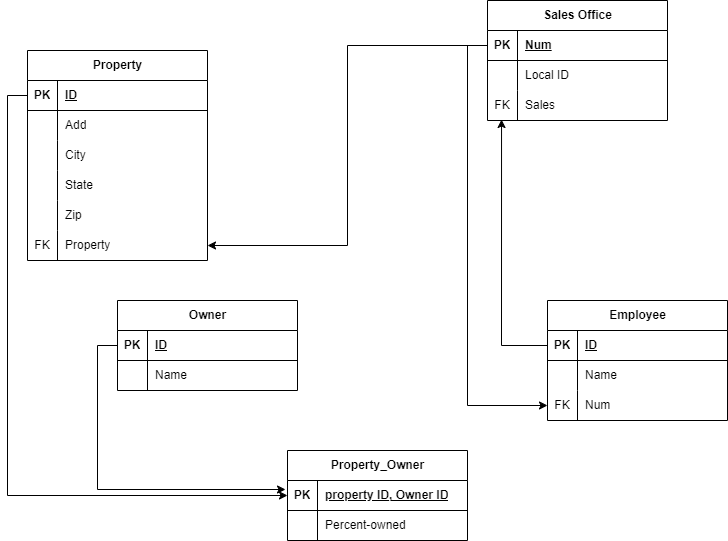

The diagram above was exported from draw.io. Its source (the exported page's mxGraphModel, read from the mxfile embedded in the PNG):
<mxGraphModel dx="880" dy="434" grid="1" gridSize="10" guides="1" tooltips="1" connect="1" arrows="1" fold="1" page="1" pageScale="1" pageWidth="850" pageHeight="1100" math="0" shadow="0">
  <root>
    <mxCell id="0" />
    <mxCell id="1" parent="0" />
    <mxCell id="F6OPzRbjotyjrHQDxlsr-1" value="Sales Office" style="shape=table;startSize=30;container=1;collapsible=1;childLayout=tableLayout;fixedRows=1;rowLines=0;fontStyle=1;align=center;resizeLast=1;html=1;" vertex="1" parent="1">
      <mxGeometry x="620" y="10" width="180" height="120" as="geometry" />
    </mxCell>
    <mxCell id="F6OPzRbjotyjrHQDxlsr-2" value="" style="shape=tableRow;horizontal=0;startSize=0;swimlaneHead=0;swimlaneBody=0;fillColor=none;collapsible=0;dropTarget=0;points=[[0,0.5],[1,0.5]];portConstraint=eastwest;top=0;left=0;right=0;bottom=1;" vertex="1" parent="F6OPzRbjotyjrHQDxlsr-1">
      <mxGeometry y="30" width="180" height="30" as="geometry" />
    </mxCell>
    <mxCell id="F6OPzRbjotyjrHQDxlsr-3" value="PK" style="shape=partialRectangle;connectable=0;fillColor=none;top=0;left=0;bottom=0;right=0;fontStyle=1;overflow=hidden;whiteSpace=wrap;html=1;" vertex="1" parent="F6OPzRbjotyjrHQDxlsr-2">
      <mxGeometry width="30" height="30" as="geometry">
        <mxRectangle width="30" height="30" as="alternateBounds" />
      </mxGeometry>
    </mxCell>
    <mxCell id="F6OPzRbjotyjrHQDxlsr-4" value="Num" style="shape=partialRectangle;connectable=0;fillColor=none;top=0;left=0;bottom=0;right=0;align=left;spacingLeft=6;fontStyle=5;overflow=hidden;whiteSpace=wrap;html=1;" vertex="1" parent="F6OPzRbjotyjrHQDxlsr-2">
      <mxGeometry x="30" width="150" height="30" as="geometry">
        <mxRectangle width="150" height="30" as="alternateBounds" />
      </mxGeometry>
    </mxCell>
    <mxCell id="F6OPzRbjotyjrHQDxlsr-5" value="" style="shape=tableRow;horizontal=0;startSize=0;swimlaneHead=0;swimlaneBody=0;fillColor=none;collapsible=0;dropTarget=0;points=[[0,0.5],[1,0.5]];portConstraint=eastwest;top=0;left=0;right=0;bottom=0;" vertex="1" parent="F6OPzRbjotyjrHQDxlsr-1">
      <mxGeometry y="60" width="180" height="30" as="geometry" />
    </mxCell>
    <mxCell id="F6OPzRbjotyjrHQDxlsr-6" value="" style="shape=partialRectangle;connectable=0;fillColor=none;top=0;left=0;bottom=0;right=0;editable=1;overflow=hidden;whiteSpace=wrap;html=1;" vertex="1" parent="F6OPzRbjotyjrHQDxlsr-5">
      <mxGeometry width="30" height="30" as="geometry">
        <mxRectangle width="30" height="30" as="alternateBounds" />
      </mxGeometry>
    </mxCell>
    <mxCell id="F6OPzRbjotyjrHQDxlsr-7" value="Local ID" style="shape=partialRectangle;connectable=0;fillColor=none;top=0;left=0;bottom=0;right=0;align=left;spacingLeft=6;overflow=hidden;whiteSpace=wrap;html=1;" vertex="1" parent="F6OPzRbjotyjrHQDxlsr-5">
      <mxGeometry x="30" width="150" height="30" as="geometry">
        <mxRectangle width="150" height="30" as="alternateBounds" />
      </mxGeometry>
    </mxCell>
    <mxCell id="F6OPzRbjotyjrHQDxlsr-8" style="shape=tableRow;horizontal=0;startSize=0;swimlaneHead=0;swimlaneBody=0;fillColor=none;collapsible=0;dropTarget=0;points=[[0,0.5],[1,0.5]];portConstraint=eastwest;top=0;left=0;right=0;bottom=0;" vertex="1" parent="F6OPzRbjotyjrHQDxlsr-1">
      <mxGeometry y="90" width="180" height="30" as="geometry" />
    </mxCell>
    <mxCell id="F6OPzRbjotyjrHQDxlsr-9" value="FK" style="shape=partialRectangle;connectable=0;fillColor=none;top=0;left=0;bottom=0;right=0;editable=1;overflow=hidden;whiteSpace=wrap;html=1;" vertex="1" parent="F6OPzRbjotyjrHQDxlsr-8">
      <mxGeometry width="30" height="30" as="geometry">
        <mxRectangle width="30" height="30" as="alternateBounds" />
      </mxGeometry>
    </mxCell>
    <mxCell id="F6OPzRbjotyjrHQDxlsr-10" value="Sales" style="shape=partialRectangle;connectable=0;fillColor=none;top=0;left=0;bottom=0;right=0;align=left;spacingLeft=6;overflow=hidden;whiteSpace=wrap;html=1;" vertex="1" parent="F6OPzRbjotyjrHQDxlsr-8">
      <mxGeometry x="30" width="150" height="30" as="geometry">
        <mxRectangle width="150" height="30" as="alternateBounds" />
      </mxGeometry>
    </mxCell>
    <mxCell id="F6OPzRbjotyjrHQDxlsr-11" value="Property" style="shape=table;startSize=30;container=1;collapsible=1;childLayout=tableLayout;fixedRows=1;rowLines=0;fontStyle=1;align=center;resizeLast=1;html=1;" vertex="1" parent="1">
      <mxGeometry x="160" y="60" width="180" height="210" as="geometry" />
    </mxCell>
    <mxCell id="F6OPzRbjotyjrHQDxlsr-12" value="" style="shape=tableRow;horizontal=0;startSize=0;swimlaneHead=0;swimlaneBody=0;fillColor=none;collapsible=0;dropTarget=0;points=[[0,0.5],[1,0.5]];portConstraint=eastwest;top=0;left=0;right=0;bottom=1;" vertex="1" parent="F6OPzRbjotyjrHQDxlsr-11">
      <mxGeometry y="30" width="180" height="30" as="geometry" />
    </mxCell>
    <mxCell id="F6OPzRbjotyjrHQDxlsr-13" value="PK" style="shape=partialRectangle;connectable=0;fillColor=none;top=0;left=0;bottom=0;right=0;fontStyle=1;overflow=hidden;whiteSpace=wrap;html=1;" vertex="1" parent="F6OPzRbjotyjrHQDxlsr-12">
      <mxGeometry width="30" height="30" as="geometry">
        <mxRectangle width="30" height="30" as="alternateBounds" />
      </mxGeometry>
    </mxCell>
    <mxCell id="F6OPzRbjotyjrHQDxlsr-14" value="ID" style="shape=partialRectangle;connectable=0;fillColor=none;top=0;left=0;bottom=0;right=0;align=left;spacingLeft=6;fontStyle=5;overflow=hidden;whiteSpace=wrap;html=1;" vertex="1" parent="F6OPzRbjotyjrHQDxlsr-12">
      <mxGeometry x="30" width="150" height="30" as="geometry">
        <mxRectangle width="150" height="30" as="alternateBounds" />
      </mxGeometry>
    </mxCell>
    <mxCell id="F6OPzRbjotyjrHQDxlsr-15" value="" style="shape=tableRow;horizontal=0;startSize=0;swimlaneHead=0;swimlaneBody=0;fillColor=none;collapsible=0;dropTarget=0;points=[[0,0.5],[1,0.5]];portConstraint=eastwest;top=0;left=0;right=0;bottom=0;" vertex="1" parent="F6OPzRbjotyjrHQDxlsr-11">
      <mxGeometry y="60" width="180" height="30" as="geometry" />
    </mxCell>
    <mxCell id="F6OPzRbjotyjrHQDxlsr-16" value="" style="shape=partialRectangle;connectable=0;fillColor=none;top=0;left=0;bottom=0;right=0;editable=1;overflow=hidden;whiteSpace=wrap;html=1;" vertex="1" parent="F6OPzRbjotyjrHQDxlsr-15">
      <mxGeometry width="30" height="30" as="geometry">
        <mxRectangle width="30" height="30" as="alternateBounds" />
      </mxGeometry>
    </mxCell>
    <mxCell id="F6OPzRbjotyjrHQDxlsr-17" value="Add" style="shape=partialRectangle;connectable=0;fillColor=none;top=0;left=0;bottom=0;right=0;align=left;spacingLeft=6;overflow=hidden;whiteSpace=wrap;html=1;" vertex="1" parent="F6OPzRbjotyjrHQDxlsr-15">
      <mxGeometry x="30" width="150" height="30" as="geometry">
        <mxRectangle width="150" height="30" as="alternateBounds" />
      </mxGeometry>
    </mxCell>
    <mxCell id="F6OPzRbjotyjrHQDxlsr-18" style="shape=tableRow;horizontal=0;startSize=0;swimlaneHead=0;swimlaneBody=0;fillColor=none;collapsible=0;dropTarget=0;points=[[0,0.5],[1,0.5]];portConstraint=eastwest;top=0;left=0;right=0;bottom=0;" vertex="1" parent="F6OPzRbjotyjrHQDxlsr-11">
      <mxGeometry y="90" width="180" height="30" as="geometry" />
    </mxCell>
    <mxCell id="F6OPzRbjotyjrHQDxlsr-19" style="shape=partialRectangle;connectable=0;fillColor=none;top=0;left=0;bottom=0;right=0;editable=1;overflow=hidden;whiteSpace=wrap;html=1;" vertex="1" parent="F6OPzRbjotyjrHQDxlsr-18">
      <mxGeometry width="30" height="30" as="geometry">
        <mxRectangle width="30" height="30" as="alternateBounds" />
      </mxGeometry>
    </mxCell>
    <mxCell id="F6OPzRbjotyjrHQDxlsr-20" value="City" style="shape=partialRectangle;connectable=0;fillColor=none;top=0;left=0;bottom=0;right=0;align=left;spacingLeft=6;overflow=hidden;whiteSpace=wrap;html=1;" vertex="1" parent="F6OPzRbjotyjrHQDxlsr-18">
      <mxGeometry x="30" width="150" height="30" as="geometry">
        <mxRectangle width="150" height="30" as="alternateBounds" />
      </mxGeometry>
    </mxCell>
    <mxCell id="F6OPzRbjotyjrHQDxlsr-21" style="shape=tableRow;horizontal=0;startSize=0;swimlaneHead=0;swimlaneBody=0;fillColor=none;collapsible=0;dropTarget=0;points=[[0,0.5],[1,0.5]];portConstraint=eastwest;top=0;left=0;right=0;bottom=0;" vertex="1" parent="F6OPzRbjotyjrHQDxlsr-11">
      <mxGeometry y="120" width="180" height="30" as="geometry" />
    </mxCell>
    <mxCell id="F6OPzRbjotyjrHQDxlsr-22" style="shape=partialRectangle;connectable=0;fillColor=none;top=0;left=0;bottom=0;right=0;editable=1;overflow=hidden;whiteSpace=wrap;html=1;" vertex="1" parent="F6OPzRbjotyjrHQDxlsr-21">
      <mxGeometry width="30" height="30" as="geometry">
        <mxRectangle width="30" height="30" as="alternateBounds" />
      </mxGeometry>
    </mxCell>
    <mxCell id="F6OPzRbjotyjrHQDxlsr-23" value="State" style="shape=partialRectangle;connectable=0;fillColor=none;top=0;left=0;bottom=0;right=0;align=left;spacingLeft=6;overflow=hidden;whiteSpace=wrap;html=1;" vertex="1" parent="F6OPzRbjotyjrHQDxlsr-21">
      <mxGeometry x="30" width="150" height="30" as="geometry">
        <mxRectangle width="150" height="30" as="alternateBounds" />
      </mxGeometry>
    </mxCell>
    <mxCell id="F6OPzRbjotyjrHQDxlsr-24" style="shape=tableRow;horizontal=0;startSize=0;swimlaneHead=0;swimlaneBody=0;fillColor=none;collapsible=0;dropTarget=0;points=[[0,0.5],[1,0.5]];portConstraint=eastwest;top=0;left=0;right=0;bottom=0;" vertex="1" parent="F6OPzRbjotyjrHQDxlsr-11">
      <mxGeometry y="150" width="180" height="30" as="geometry" />
    </mxCell>
    <mxCell id="F6OPzRbjotyjrHQDxlsr-25" style="shape=partialRectangle;connectable=0;fillColor=none;top=0;left=0;bottom=0;right=0;editable=1;overflow=hidden;whiteSpace=wrap;html=1;" vertex="1" parent="F6OPzRbjotyjrHQDxlsr-24">
      <mxGeometry width="30" height="30" as="geometry">
        <mxRectangle width="30" height="30" as="alternateBounds" />
      </mxGeometry>
    </mxCell>
    <mxCell id="F6OPzRbjotyjrHQDxlsr-26" value="Zip" style="shape=partialRectangle;connectable=0;fillColor=none;top=0;left=0;bottom=0;right=0;align=left;spacingLeft=6;overflow=hidden;whiteSpace=wrap;html=1;" vertex="1" parent="F6OPzRbjotyjrHQDxlsr-24">
      <mxGeometry x="30" width="150" height="30" as="geometry">
        <mxRectangle width="150" height="30" as="alternateBounds" />
      </mxGeometry>
    </mxCell>
    <mxCell id="F6OPzRbjotyjrHQDxlsr-27" style="shape=tableRow;horizontal=0;startSize=0;swimlaneHead=0;swimlaneBody=0;fillColor=none;collapsible=0;dropTarget=0;points=[[0,0.5],[1,0.5]];portConstraint=eastwest;top=0;left=0;right=0;bottom=0;" vertex="1" parent="F6OPzRbjotyjrHQDxlsr-11">
      <mxGeometry y="180" width="180" height="30" as="geometry" />
    </mxCell>
    <mxCell id="F6OPzRbjotyjrHQDxlsr-28" value="FK" style="shape=partialRectangle;connectable=0;fillColor=none;top=0;left=0;bottom=0;right=0;editable=1;overflow=hidden;whiteSpace=wrap;html=1;" vertex="1" parent="F6OPzRbjotyjrHQDxlsr-27">
      <mxGeometry width="30" height="30" as="geometry">
        <mxRectangle width="30" height="30" as="alternateBounds" />
      </mxGeometry>
    </mxCell>
    <mxCell id="F6OPzRbjotyjrHQDxlsr-29" value="Property" style="shape=partialRectangle;connectable=0;fillColor=none;top=0;left=0;bottom=0;right=0;align=left;spacingLeft=6;overflow=hidden;whiteSpace=wrap;html=1;" vertex="1" parent="F6OPzRbjotyjrHQDxlsr-27">
      <mxGeometry x="30" width="150" height="30" as="geometry">
        <mxRectangle width="150" height="30" as="alternateBounds" />
      </mxGeometry>
    </mxCell>
    <mxCell id="F6OPzRbjotyjrHQDxlsr-30" value="Employee" style="shape=table;startSize=30;container=1;collapsible=1;childLayout=tableLayout;fixedRows=1;rowLines=0;fontStyle=1;align=center;resizeLast=1;html=1;" vertex="1" parent="1">
      <mxGeometry x="680" y="310" width="180" height="120" as="geometry" />
    </mxCell>
    <mxCell id="F6OPzRbjotyjrHQDxlsr-31" value="" style="shape=tableRow;horizontal=0;startSize=0;swimlaneHead=0;swimlaneBody=0;fillColor=none;collapsible=0;dropTarget=0;points=[[0,0.5],[1,0.5]];portConstraint=eastwest;top=0;left=0;right=0;bottom=1;" vertex="1" parent="F6OPzRbjotyjrHQDxlsr-30">
      <mxGeometry y="30" width="180" height="30" as="geometry" />
    </mxCell>
    <mxCell id="F6OPzRbjotyjrHQDxlsr-32" value="PK" style="shape=partialRectangle;connectable=0;fillColor=none;top=0;left=0;bottom=0;right=0;fontStyle=1;overflow=hidden;whiteSpace=wrap;html=1;" vertex="1" parent="F6OPzRbjotyjrHQDxlsr-31">
      <mxGeometry width="30" height="30" as="geometry">
        <mxRectangle width="30" height="30" as="alternateBounds" />
      </mxGeometry>
    </mxCell>
    <mxCell id="F6OPzRbjotyjrHQDxlsr-33" value="ID" style="shape=partialRectangle;connectable=0;fillColor=none;top=0;left=0;bottom=0;right=0;align=left;spacingLeft=6;fontStyle=5;overflow=hidden;whiteSpace=wrap;html=1;" vertex="1" parent="F6OPzRbjotyjrHQDxlsr-31">
      <mxGeometry x="30" width="150" height="30" as="geometry">
        <mxRectangle width="150" height="30" as="alternateBounds" />
      </mxGeometry>
    </mxCell>
    <mxCell id="F6OPzRbjotyjrHQDxlsr-34" value="" style="shape=tableRow;horizontal=0;startSize=0;swimlaneHead=0;swimlaneBody=0;fillColor=none;collapsible=0;dropTarget=0;points=[[0,0.5],[1,0.5]];portConstraint=eastwest;top=0;left=0;right=0;bottom=0;" vertex="1" parent="F6OPzRbjotyjrHQDxlsr-30">
      <mxGeometry y="60" width="180" height="30" as="geometry" />
    </mxCell>
    <mxCell id="F6OPzRbjotyjrHQDxlsr-35" value="" style="shape=partialRectangle;connectable=0;fillColor=none;top=0;left=0;bottom=0;right=0;editable=1;overflow=hidden;whiteSpace=wrap;html=1;" vertex="1" parent="F6OPzRbjotyjrHQDxlsr-34">
      <mxGeometry width="30" height="30" as="geometry">
        <mxRectangle width="30" height="30" as="alternateBounds" />
      </mxGeometry>
    </mxCell>
    <mxCell id="F6OPzRbjotyjrHQDxlsr-36" value="Name" style="shape=partialRectangle;connectable=0;fillColor=none;top=0;left=0;bottom=0;right=0;align=left;spacingLeft=6;overflow=hidden;whiteSpace=wrap;html=1;" vertex="1" parent="F6OPzRbjotyjrHQDxlsr-34">
      <mxGeometry x="30" width="150" height="30" as="geometry">
        <mxRectangle width="150" height="30" as="alternateBounds" />
      </mxGeometry>
    </mxCell>
    <mxCell id="F6OPzRbjotyjrHQDxlsr-37" style="shape=tableRow;horizontal=0;startSize=0;swimlaneHead=0;swimlaneBody=0;fillColor=none;collapsible=0;dropTarget=0;points=[[0,0.5],[1,0.5]];portConstraint=eastwest;top=0;left=0;right=0;bottom=0;" vertex="1" parent="F6OPzRbjotyjrHQDxlsr-30">
      <mxGeometry y="90" width="180" height="30" as="geometry" />
    </mxCell>
    <mxCell id="F6OPzRbjotyjrHQDxlsr-38" value="FK" style="shape=partialRectangle;connectable=0;fillColor=none;top=0;left=0;bottom=0;right=0;editable=1;overflow=hidden;whiteSpace=wrap;html=1;" vertex="1" parent="F6OPzRbjotyjrHQDxlsr-37">
      <mxGeometry width="30" height="30" as="geometry">
        <mxRectangle width="30" height="30" as="alternateBounds" />
      </mxGeometry>
    </mxCell>
    <mxCell id="F6OPzRbjotyjrHQDxlsr-39" value="Num" style="shape=partialRectangle;connectable=0;fillColor=none;top=0;left=0;bottom=0;right=0;align=left;spacingLeft=6;overflow=hidden;whiteSpace=wrap;html=1;" vertex="1" parent="F6OPzRbjotyjrHQDxlsr-37">
      <mxGeometry x="30" width="150" height="30" as="geometry">
        <mxRectangle width="150" height="30" as="alternateBounds" />
      </mxGeometry>
    </mxCell>
    <mxCell id="F6OPzRbjotyjrHQDxlsr-40" value="Owner" style="shape=table;startSize=30;container=1;collapsible=1;childLayout=tableLayout;fixedRows=1;rowLines=0;fontStyle=1;align=center;resizeLast=1;html=1;" vertex="1" parent="1">
      <mxGeometry x="250" y="310" width="180" height="90" as="geometry" />
    </mxCell>
    <mxCell id="F6OPzRbjotyjrHQDxlsr-41" value="" style="shape=tableRow;horizontal=0;startSize=0;swimlaneHead=0;swimlaneBody=0;fillColor=none;collapsible=0;dropTarget=0;points=[[0,0.5],[1,0.5]];portConstraint=eastwest;top=0;left=0;right=0;bottom=1;" vertex="1" parent="F6OPzRbjotyjrHQDxlsr-40">
      <mxGeometry y="30" width="180" height="30" as="geometry" />
    </mxCell>
    <mxCell id="F6OPzRbjotyjrHQDxlsr-42" value="PK" style="shape=partialRectangle;connectable=0;fillColor=none;top=0;left=0;bottom=0;right=0;fontStyle=1;overflow=hidden;whiteSpace=wrap;html=1;" vertex="1" parent="F6OPzRbjotyjrHQDxlsr-41">
      <mxGeometry width="30" height="30" as="geometry">
        <mxRectangle width="30" height="30" as="alternateBounds" />
      </mxGeometry>
    </mxCell>
    <mxCell id="F6OPzRbjotyjrHQDxlsr-43" value="ID" style="shape=partialRectangle;connectable=0;fillColor=none;top=0;left=0;bottom=0;right=0;align=left;spacingLeft=6;fontStyle=5;overflow=hidden;whiteSpace=wrap;html=1;" vertex="1" parent="F6OPzRbjotyjrHQDxlsr-41">
      <mxGeometry x="30" width="150" height="30" as="geometry">
        <mxRectangle width="150" height="30" as="alternateBounds" />
      </mxGeometry>
    </mxCell>
    <mxCell id="F6OPzRbjotyjrHQDxlsr-44" value="" style="shape=tableRow;horizontal=0;startSize=0;swimlaneHead=0;swimlaneBody=0;fillColor=none;collapsible=0;dropTarget=0;points=[[0,0.5],[1,0.5]];portConstraint=eastwest;top=0;left=0;right=0;bottom=0;" vertex="1" parent="F6OPzRbjotyjrHQDxlsr-40">
      <mxGeometry y="60" width="180" height="30" as="geometry" />
    </mxCell>
    <mxCell id="F6OPzRbjotyjrHQDxlsr-45" value="" style="shape=partialRectangle;connectable=0;fillColor=none;top=0;left=0;bottom=0;right=0;editable=1;overflow=hidden;whiteSpace=wrap;html=1;" vertex="1" parent="F6OPzRbjotyjrHQDxlsr-44">
      <mxGeometry width="30" height="30" as="geometry">
        <mxRectangle width="30" height="30" as="alternateBounds" />
      </mxGeometry>
    </mxCell>
    <mxCell id="F6OPzRbjotyjrHQDxlsr-46" value="Name" style="shape=partialRectangle;connectable=0;fillColor=none;top=0;left=0;bottom=0;right=0;align=left;spacingLeft=6;overflow=hidden;whiteSpace=wrap;html=1;" vertex="1" parent="F6OPzRbjotyjrHQDxlsr-44">
      <mxGeometry x="30" width="150" height="30" as="geometry">
        <mxRectangle width="150" height="30" as="alternateBounds" />
      </mxGeometry>
    </mxCell>
    <mxCell id="F6OPzRbjotyjrHQDxlsr-47" value="Property_Owner" style="shape=table;startSize=30;container=1;collapsible=1;childLayout=tableLayout;fixedRows=1;rowLines=0;fontStyle=1;align=center;resizeLast=1;html=1;" vertex="1" parent="1">
      <mxGeometry x="420" y="460" width="180" height="90" as="geometry" />
    </mxCell>
    <mxCell id="F6OPzRbjotyjrHQDxlsr-48" value="" style="shape=tableRow;horizontal=0;startSize=0;swimlaneHead=0;swimlaneBody=0;fillColor=none;collapsible=0;dropTarget=0;points=[[0,0.5],[1,0.5]];portConstraint=eastwest;top=0;left=0;right=0;bottom=1;" vertex="1" parent="F6OPzRbjotyjrHQDxlsr-47">
      <mxGeometry y="30" width="180" height="30" as="geometry" />
    </mxCell>
    <mxCell id="F6OPzRbjotyjrHQDxlsr-49" value="PK" style="shape=partialRectangle;connectable=0;fillColor=none;top=0;left=0;bottom=0;right=0;fontStyle=1;overflow=hidden;whiteSpace=wrap;html=1;" vertex="1" parent="F6OPzRbjotyjrHQDxlsr-48">
      <mxGeometry width="30" height="30" as="geometry">
        <mxRectangle width="30" height="30" as="alternateBounds" />
      </mxGeometry>
    </mxCell>
    <mxCell id="F6OPzRbjotyjrHQDxlsr-50" value="property ID, Owner ID" style="shape=partialRectangle;connectable=0;fillColor=none;top=0;left=0;bottom=0;right=0;align=left;spacingLeft=6;fontStyle=5;overflow=hidden;whiteSpace=wrap;html=1;" vertex="1" parent="F6OPzRbjotyjrHQDxlsr-48">
      <mxGeometry x="30" width="150" height="30" as="geometry">
        <mxRectangle width="150" height="30" as="alternateBounds" />
      </mxGeometry>
    </mxCell>
    <mxCell id="F6OPzRbjotyjrHQDxlsr-51" style="shape=tableRow;horizontal=0;startSize=0;swimlaneHead=0;swimlaneBody=0;fillColor=none;collapsible=0;dropTarget=0;points=[[0,0.5],[1,0.5]];portConstraint=eastwest;top=0;left=0;right=0;bottom=0;" vertex="1" parent="F6OPzRbjotyjrHQDxlsr-47">
      <mxGeometry y="60" width="180" height="30" as="geometry" />
    </mxCell>
    <mxCell id="F6OPzRbjotyjrHQDxlsr-52" style="shape=partialRectangle;connectable=0;fillColor=none;top=0;left=0;bottom=0;right=0;editable=1;overflow=hidden;whiteSpace=wrap;html=1;" vertex="1" parent="F6OPzRbjotyjrHQDxlsr-51">
      <mxGeometry width="30" height="30" as="geometry">
        <mxRectangle width="30" height="30" as="alternateBounds" />
      </mxGeometry>
    </mxCell>
    <mxCell id="F6OPzRbjotyjrHQDxlsr-53" value="Percent-owned" style="shape=partialRectangle;connectable=0;fillColor=none;top=0;left=0;bottom=0;right=0;align=left;spacingLeft=6;overflow=hidden;whiteSpace=wrap;html=1;" vertex="1" parent="F6OPzRbjotyjrHQDxlsr-51">
      <mxGeometry x="30" width="150" height="30" as="geometry">
        <mxRectangle width="150" height="30" as="alternateBounds" />
      </mxGeometry>
    </mxCell>
    <mxCell id="F6OPzRbjotyjrHQDxlsr-54" style="edgeStyle=orthogonalEdgeStyle;rounded=0;orthogonalLoop=1;jettySize=auto;html=1;exitX=0;exitY=0.5;exitDx=0;exitDy=0;entryX=1;entryY=0.5;entryDx=0;entryDy=0;" edge="1" parent="1" source="F6OPzRbjotyjrHQDxlsr-2" target="F6OPzRbjotyjrHQDxlsr-27">
      <mxGeometry relative="1" as="geometry">
        <mxPoint x="350" y="270" as="targetPoint" />
      </mxGeometry>
    </mxCell>
    <mxCell id="F6OPzRbjotyjrHQDxlsr-55" style="edgeStyle=orthogonalEdgeStyle;rounded=0;orthogonalLoop=1;jettySize=auto;html=1;exitX=0;exitY=0.5;exitDx=0;exitDy=0;entryX=0;entryY=0.5;entryDx=0;entryDy=0;" edge="1" parent="1" source="F6OPzRbjotyjrHQDxlsr-2" target="F6OPzRbjotyjrHQDxlsr-37">
      <mxGeometry relative="1" as="geometry" />
    </mxCell>
    <mxCell id="F6OPzRbjotyjrHQDxlsr-56" style="edgeStyle=orthogonalEdgeStyle;rounded=0;orthogonalLoop=1;jettySize=auto;html=1;exitX=0;exitY=0.5;exitDx=0;exitDy=0;entryX=0.078;entryY=0.967;entryDx=0;entryDy=0;entryPerimeter=0;" edge="1" parent="1" source="F6OPzRbjotyjrHQDxlsr-31" target="F6OPzRbjotyjrHQDxlsr-8">
      <mxGeometry relative="1" as="geometry">
        <mxPoint x="510" y="120" as="targetPoint" />
      </mxGeometry>
    </mxCell>
    <mxCell id="F6OPzRbjotyjrHQDxlsr-57" style="edgeStyle=orthogonalEdgeStyle;rounded=0;orthogonalLoop=1;jettySize=auto;html=1;exitX=0;exitY=0.5;exitDx=0;exitDy=0;entryX=0;entryY=0.5;entryDx=0;entryDy=0;" edge="1" parent="1" source="F6OPzRbjotyjrHQDxlsr-12" target="F6OPzRbjotyjrHQDxlsr-48">
      <mxGeometry relative="1" as="geometry" />
    </mxCell>
    <mxCell id="F6OPzRbjotyjrHQDxlsr-59" style="edgeStyle=orthogonalEdgeStyle;rounded=0;orthogonalLoop=1;jettySize=auto;html=1;exitX=0;exitY=0.5;exitDx=0;exitDy=0;entryX=-0.011;entryY=0.3;entryDx=0;entryDy=0;entryPerimeter=0;" edge="1" parent="1" source="F6OPzRbjotyjrHQDxlsr-41" target="F6OPzRbjotyjrHQDxlsr-48">
      <mxGeometry relative="1" as="geometry" />
    </mxCell>
  </root>
</mxGraphModel>